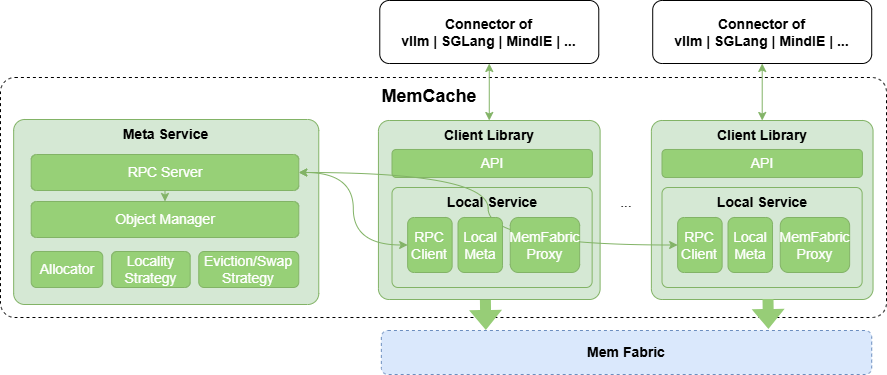

The diagram above was exported from draw.io. Its source (the exported page's mxGraphModel, read from the mxfile embedded in the PNG):
<mxGraphModel dx="1007" dy="-92" grid="0" gridSize="10" guides="1" tooltips="1" connect="1" arrows="1" fold="1" page="1" pageScale="1" pageWidth="827" pageHeight="1169" math="0" shadow="0">
  <root>
    <mxCell id="0" />
    <mxCell id="1" parent="0" />
    <mxCell id="gr5bIcPU8rN_XhcgWAD6-1" value="" style="rounded=1;whiteSpace=wrap;html=1;labelBackgroundColor=default;fontSize=14;fontColor=#000000;fillColor=none;arcSize=6;dashed=1;" parent="1" vertex="1">
      <mxGeometry x="900" y="1267" width="886" height="240" as="geometry" />
    </mxCell>
    <mxCell id="gr5bIcPU8rN_XhcgWAD6-2" value="Client Library" style="rounded=1;whiteSpace=wrap;html=1;strokeWidth=1;fontSize=14;fillColor=#d5e8d4;strokeColor=#82b366;verticalAlign=top;fontStyle=1;arcSize=6;" parent="1" vertex="1">
      <mxGeometry x="1277.93" y="1310" width="221.68" height="179" as="geometry" />
    </mxCell>
    <mxCell id="gr5bIcPU8rN_XhcgWAD6-3" value="Meta Service" style="rounded=1;whiteSpace=wrap;html=1;strokeWidth=1;fontSize=14;fillColor=#d5e8d4;strokeColor=#82b366;verticalAlign=top;fontStyle=1;arcSize=6;" parent="1" vertex="1">
      <mxGeometry x="913.15" y="1309" width="305.12" height="185" as="geometry" />
    </mxCell>
    <mxCell id="gr5bIcPU8rN_XhcgWAD6-4" style="edgeStyle=orthogonalEdgeStyle;rounded=0;orthogonalLoop=1;jettySize=auto;html=1;exitX=0.5;exitY=1;exitDx=0;exitDy=0;entryX=0.5;entryY=0;entryDx=0;entryDy=0;strokeColor=#82b366;strokeWidth=1;fontSize=14;fontColor=#000000;startArrow=none;startFill=0;endArrow=classic;endFill=1;" parent="1" source="gr5bIcPU8rN_XhcgWAD6-5" target="gr5bIcPU8rN_XhcgWAD6-6" edge="1">
      <mxGeometry relative="1" as="geometry" />
    </mxCell>
    <mxCell id="gr5bIcPU8rN_XhcgWAD6-5" value="RPC Server" style="rounded=1;whiteSpace=wrap;html=1;strokeWidth=1;fontSize=14;fillColor=#97D077;strokeColor=#82b366;fontStyle=0;fontColor=#FFFFFF;fontFamily=Helvetica;" parent="1" vertex="1">
      <mxGeometry x="930.71" y="1344" width="267.56" height="36" as="geometry" />
    </mxCell>
    <mxCell id="gr5bIcPU8rN_XhcgWAD6-6" value="Object Manager" style="rounded=1;whiteSpace=wrap;html=1;strokeWidth=1;fontSize=14;fillColor=#97D077;strokeColor=#82b366;fontStyle=0;fontColor=#FFFFFF;fontFamily=Helvetica;" parent="1" vertex="1">
      <mxGeometry x="930.71" y="1391" width="267.56" height="36" as="geometry" />
    </mxCell>
    <mxCell id="gr5bIcPU8rN_XhcgWAD6-7" value="Allocator" style="rounded=1;whiteSpace=wrap;html=1;strokeWidth=1;fontSize=14;fillColor=#97D077;strokeColor=#82b366;fontStyle=0;fontColor=#FFFFFF;fontFamily=Helvetica;" parent="1" vertex="1">
      <mxGeometry x="930.71" y="1441" width="71.56" height="36" as="geometry" />
    </mxCell>
    <mxCell id="gr5bIcPU8rN_XhcgWAD6-8" value="Locality&lt;br style=&quot;font-size: 14px;&quot;&gt;Strategy" style="rounded=1;whiteSpace=wrap;html=1;strokeWidth=1;fontSize=14;fillColor=#97D077;strokeColor=#82b366;fontStyle=0;fontColor=#FFFFFF;fontFamily=Helvetica;" parent="1" vertex="1">
      <mxGeometry x="1011.12" y="1441" width="78.56" height="36" as="geometry" />
    </mxCell>
    <mxCell id="gr5bIcPU8rN_XhcgWAD6-9" value="Eviction/Swap&lt;br style=&quot;font-size: 14px;&quot;&gt;Strategy" style="rounded=1;whiteSpace=wrap;html=1;strokeWidth=1;fontSize=14;fillColor=#97D077;strokeColor=#82b366;fontStyle=0;fontColor=#FFFFFF;fontFamily=Helvetica;" parent="1" vertex="1">
      <mxGeometry x="1098.27" y="1441" width="100" height="36" as="geometry" />
    </mxCell>
    <mxCell id="gr5bIcPU8rN_XhcgWAD6-10" value="Local Service" style="rounded=1;whiteSpace=wrap;html=1;strokeWidth=1;fontSize=14;fillColor=#d5e8d4;strokeColor=#82b366;verticalAlign=top;fontStyle=1;arcSize=6;" parent="1" vertex="1">
      <mxGeometry x="1291.5200000000002" y="1377" width="200.12" height="100" as="geometry" />
    </mxCell>
    <mxCell id="gr5bIcPU8rN_XhcgWAD6-11" style="edgeStyle=orthogonalEdgeStyle;rounded=0;orthogonalLoop=1;jettySize=auto;html=1;exitX=0;exitY=0.5;exitDx=0;exitDy=0;entryX=1;entryY=0.5;entryDx=0;entryDy=0;strokeColor=#82b366;strokeWidth=1;fontSize=14;fontColor=#000000;startArrow=classic;startFill=1;endArrow=classic;endFill=1;curved=1;" parent="1" source="gr5bIcPU8rN_XhcgWAD6-12" target="gr5bIcPU8rN_XhcgWAD6-5" edge="1">
      <mxGeometry relative="1" as="geometry" />
    </mxCell>
    <mxCell id="gr5bIcPU8rN_XhcgWAD6-12" value="RPC Client" style="rounded=1;whiteSpace=wrap;html=1;strokeWidth=1;fontSize=14;fillColor=#97D077;strokeColor=#82b366;fontStyle=0;fontColor=#FFFFFF;fontFamily=Helvetica;" parent="1" vertex="1">
      <mxGeometry x="1307.15" y="1407" width="44.49" height="55" as="geometry" />
    </mxCell>
    <mxCell id="gr5bIcPU8rN_XhcgWAD6-13" value="API" style="rounded=1;whiteSpace=wrap;html=1;strokeWidth=1;fontSize=14;fillColor=#97D077;strokeColor=#82b366;fontStyle=0;fontColor=#FFFFFF;fontFamily=Helvetica;" parent="1" vertex="1">
      <mxGeometry x="1291.5200000000002" y="1339" width="200.37" height="28" as="geometry" />
    </mxCell>
    <mxCell id="gr5bIcPU8rN_XhcgWAD6-14" value="Client Library" style="rounded=1;whiteSpace=wrap;html=1;strokeWidth=1;fontSize=14;fillColor=#d5e8d4;strokeColor=#82b366;verticalAlign=top;fontStyle=1;arcSize=6;" parent="1" vertex="1">
      <mxGeometry x="1550.8700000000001" y="1310" width="221.68" height="179" as="geometry" />
    </mxCell>
    <mxCell id="gr5bIcPU8rN_XhcgWAD6-15" value="Local Service" style="rounded=1;whiteSpace=wrap;html=1;strokeWidth=1;fontSize=14;fillColor=#d5e8d4;strokeColor=#82b366;verticalAlign=top;fontStyle=1;arcSize=6;" parent="1" vertex="1">
      <mxGeometry x="1561.5200000000002" y="1377" width="200.12" height="100" as="geometry" />
    </mxCell>
    <mxCell id="gr5bIcPU8rN_XhcgWAD6-16" style="edgeStyle=orthogonalEdgeStyle;curved=1;rounded=0;orthogonalLoop=1;jettySize=auto;html=1;exitX=0;exitY=0.5;exitDx=0;exitDy=0;entryX=1;entryY=0.5;entryDx=0;entryDy=0;strokeColor=#82b366;strokeWidth=1;fontSize=14;fontColor=#000000;startArrow=classic;startFill=1;endArrow=classic;endFill=1;" parent="1" source="gr5bIcPU8rN_XhcgWAD6-17" target="gr5bIcPU8rN_XhcgWAD6-5" edge="1">
      <mxGeometry relative="1" as="geometry" />
    </mxCell>
    <mxCell id="gr5bIcPU8rN_XhcgWAD6-17" value="RPC Client" style="rounded=1;whiteSpace=wrap;html=1;strokeWidth=1;fontSize=14;fillColor=#97D077;strokeColor=#82b366;fontStyle=0;fontColor=#FFFFFF;fontFamily=Helvetica;" parent="1" vertex="1">
      <mxGeometry x="1577.1499999999999" y="1407" width="44.49" height="55" as="geometry" />
    </mxCell>
    <mxCell id="gr5bIcPU8rN_XhcgWAD6-18" value="Local&lt;br style=&quot;font-size: 14px;&quot;&gt;Meta" style="rounded=1;whiteSpace=wrap;html=1;strokeWidth=1;fontSize=14;fillColor=#97D077;strokeColor=#82b366;fontStyle=0;fontColor=#FFFFFF;fontFamily=Helvetica;" parent="1" vertex="1">
      <mxGeometry x="1627.5199999999998" y="1407" width="44.49" height="55" as="geometry" />
    </mxCell>
    <mxCell id="gr5bIcPU8rN_XhcgWAD6-19" value="MemFabric&lt;br style=&quot;font-size: 14px;&quot;&gt;Proxy" style="rounded=1;whiteSpace=wrap;html=1;strokeWidth=1;fontSize=14;fillColor=#97D077;strokeColor=#82b366;fontStyle=0;fontColor=#FFFFFF;fontFamily=Helvetica;" parent="1" vertex="1">
      <mxGeometry x="1679.7700000000002" y="1407" width="69.37" height="55" as="geometry" />
    </mxCell>
    <mxCell id="gr5bIcPU8rN_XhcgWAD6-20" value="API" style="rounded=1;whiteSpace=wrap;html=1;strokeWidth=1;fontSize=14;fillColor=#97D077;strokeColor=#82b366;fontStyle=0;fontColor=#FFFFFF;fontFamily=Helvetica;" parent="1" vertex="1">
      <mxGeometry x="1561.5200000000002" y="1339" width="200.37" height="28" as="geometry" />
    </mxCell>
    <mxCell id="gr5bIcPU8rN_XhcgWAD6-21" value="Mem Fabric" style="rounded=1;whiteSpace=wrap;html=1;fillColor=#dae8fc;strokeColor=#6c8ebf;fontStyle=1;dashed=1;fontSize=14;" parent="1" vertex="1">
      <mxGeometry x="1280.84" y="1520" width="490.37" height="44" as="geometry" />
    </mxCell>
    <mxCell id="gr5bIcPU8rN_XhcgWAD6-22" value="..." style="text;html=1;strokeColor=none;fillColor=none;align=center;verticalAlign=middle;whiteSpace=wrap;rounded=0;fontSize=14;fontColor=#000000;" parent="1" vertex="1">
      <mxGeometry x="1496.27" y="1377" width="60" height="30" as="geometry" />
    </mxCell>
    <mxCell id="gr5bIcPU8rN_XhcgWAD6-23" style="rounded=0;orthogonalLoop=1;jettySize=auto;html=1;exitX=0.5;exitY=1;exitDx=0;exitDy=0;entryX=0.5;entryY=0;entryDx=0;entryDy=0;strokeColor=#82b366;strokeWidth=1;fontSize=14;fontColor=#000000;startArrow=classic;startFill=1;endArrow=classic;endFill=1;" parent="1" source="gr5bIcPU8rN_XhcgWAD6-24" target="gr5bIcPU8rN_XhcgWAD6-2" edge="1">
      <mxGeometry relative="1" as="geometry" />
    </mxCell>
    <mxCell id="gr5bIcPU8rN_XhcgWAD6-24" value="&lt;b style=&quot;font-size: 14px;&quot;&gt;Connector of &lt;br style=&quot;font-size: 14px;&quot;&gt;vllm | SGLang | MindIE | ...&lt;/b&gt;" style="rounded=1;whiteSpace=wrap;html=1;strokeWidth=1;fontFamily=Helvetica;fontSize=14;" parent="1" vertex="1">
      <mxGeometry x="1279.27" y="1190" width="219" height="63" as="geometry" />
    </mxCell>
    <mxCell id="gr5bIcPU8rN_XhcgWAD6-25" style="edgeStyle=none;rounded=0;orthogonalLoop=1;jettySize=auto;html=1;exitX=0.5;exitY=1;exitDx=0;exitDy=0;entryX=0.5;entryY=0;entryDx=0;entryDy=0;strokeColor=#82b366;strokeWidth=1;fontSize=14;fontColor=#000000;startArrow=classic;startFill=1;endArrow=classic;endFill=1;" parent="1" source="gr5bIcPU8rN_XhcgWAD6-26" target="gr5bIcPU8rN_XhcgWAD6-14" edge="1">
      <mxGeometry relative="1" as="geometry" />
    </mxCell>
    <mxCell id="gr5bIcPU8rN_XhcgWAD6-26" value="&lt;b style=&quot;border-color: var(--border-color); font-size: 14px;&quot;&gt;Connector of&lt;br style=&quot;border-color: var(--border-color); font-size: 14px;&quot;&gt;vllm | SGLang | MindIE | ...&lt;/b&gt;" style="rounded=1;whiteSpace=wrap;html=1;strokeWidth=1;fontFamily=Helvetica;fontSize=14;" parent="1" vertex="1">
      <mxGeometry x="1552.21" y="1190" width="219" height="63" as="geometry" />
    </mxCell>
    <mxCell id="gr5bIcPU8rN_XhcgWAD6-27" value="MemFabric&lt;br style=&quot;font-size: 14px;&quot;&gt;Proxy" style="rounded=1;whiteSpace=wrap;html=1;strokeWidth=1;fontSize=14;fillColor=#97D077;strokeColor=#82b366;fontStyle=0;fontColor=#FFFFFF;fontFamily=Helvetica;" parent="1" vertex="1">
      <mxGeometry x="1409.7700000000002" y="1407" width="69.37" height="55" as="geometry" />
    </mxCell>
    <mxCell id="gr5bIcPU8rN_XhcgWAD6-28" value="Local&lt;br style=&quot;font-size: 14px;&quot;&gt;Meta" style="rounded=1;whiteSpace=wrap;html=1;strokeWidth=1;fontSize=14;fillColor=#97D077;strokeColor=#82b366;fontStyle=0;fontColor=#FFFFFF;fontFamily=Helvetica;" parent="1" vertex="1">
      <mxGeometry x="1357.52" y="1407" width="44.49" height="55" as="geometry" />
    </mxCell>
    <mxCell id="gr5bIcPU8rN_XhcgWAD6-29" value="MemCache" style="text;html=1;strokeColor=none;fillColor=none;align=center;verticalAlign=middle;whiteSpace=wrap;rounded=0;fontSize=18;fontColor=#000000;fontStyle=1" parent="1" vertex="1">
      <mxGeometry x="1273.39" y="1271" width="112" height="30" as="geometry" />
    </mxCell>
    <mxCell id="gr5bIcPU8rN_XhcgWAD6-30" value="" style="shape=flexArrow;endArrow=classic;html=1;rounded=0;strokeWidth=2;fontSize=18;fontColor=#CCFF99;fillColor=#97cd77;strokeColor=none;" parent="1" edge="1">
      <mxGeometry width="50" height="50" relative="1" as="geometry">
        <mxPoint x="1385.39" y="1489" as="sourcePoint" />
        <mxPoint x="1385.8200000000002" y="1521" as="targetPoint" />
      </mxGeometry>
    </mxCell>
    <mxCell id="gr5bIcPU8rN_XhcgWAD6-34" value="" style="shape=flexArrow;endArrow=classic;html=1;rounded=0;strokeWidth=2;fontSize=18;fontColor=#CCFF99;fillColor=#97cd77;strokeColor=none;" parent="1" edge="1">
      <mxGeometry width="50" height="50" relative="1" as="geometry">
        <mxPoint x="1668" y="1488" as="sourcePoint" />
        <mxPoint x="1668.43" y="1520" as="targetPoint" />
      </mxGeometry>
    </mxCell>
  </root>
</mxGraphModel>